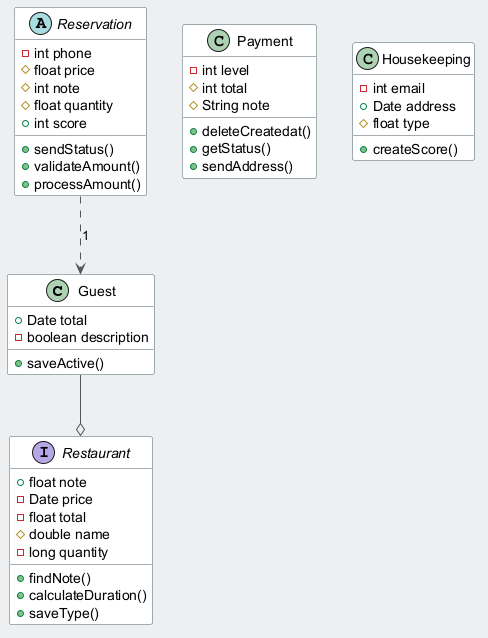

The diagram above was rendered by PlantUML. Its source (embedded in the PNG):
@startuml
skinparam backgroundColor #ECEFF1
skinparam classBackgroundColor #FFFFFF
skinparam classBorderColor #455A64
skinparam ArrowColor #555555
class Guest {
  +Date total
  -boolean description
  +saveActive()
}
abstract class Reservation {
  -int phone
  #float price
  #int note
  #float quantity
  +int score
  +sendStatus()
  +validateAmount()
  +processAmount()
}
class Payment {
  -int level
  #int total
  #String note
  +deleteCreatedat()
  +getStatus()
  +sendAddress()
}
class Housekeeping {
  -int email
  +Date address
  #float type
  +createScore()
}
interface Restaurant {
  +float note
  -Date price
  -float total
  #double name
  -long quantity
  +findNote()
  +calculateDuration()
  +saveType()
}
Reservation ..> Guest : "1"
Guest --o Restaurant
@enduml